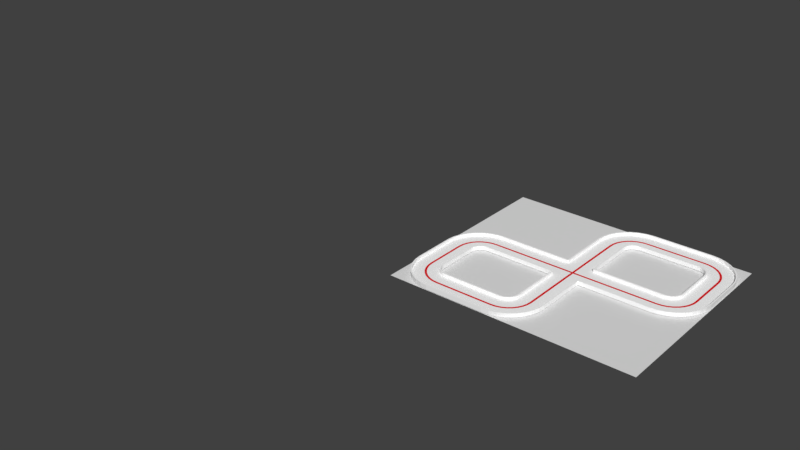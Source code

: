# Source: track.blend  (saved by Blender 2.79.0; exported with 4.5.12 LTS)
import bpy
from mathutils import Matrix  # noqa: F401  (used for matrix-valued properties, if any)

bpy.ops.wm.read_factory_settings(use_empty=True)
scene = bpy.context.scene
scene.name = 'Scene'

# ---- collections
col_collection_1 = bpy.data.collections.new('Collection 1'); scene.collection.children.link(col_collection_1)
col_collection_1.hide_render = True
col_collection_1.hide_viewport = True
col_collection_2 = bpy.data.collections.new('Collection 2'); scene.collection.children.link(col_collection_2)
col_collection_2.hide_render = True
col_collection_2.hide_viewport = True
col_collection_3 = bpy.data.collections.new('Collection 3'); scene.collection.children.link(col_collection_3)
col_collection_3.hide_render = True
col_collection_3.hide_viewport = True
col_collection_5 = bpy.data.collections.new('Collection 5'); scene.collection.children.link(col_collection_5)
col_collection_11 = bpy.data.collections.new('Collection 11'); scene.collection.children.link(col_collection_11)
col_collection_11.hide_render = True
col_collection_11.hide_viewport = True

# ---- materials (node trees are filled in below, after node groups)
mat_road_material = bpy.data.materials.new('road_material')
mat_road_material.alpha_threshold = 0.0
mat_road_material.use_transparent_shadow = False
mat_road_material.diffuse_color = (1.0, 1.0, 1.0, 1.0)
mat_road_material.roughness = 0.5
mat_road_material.specular_intensity = 0.3297
mat_line_material = bpy.data.materials.new('line_material')
mat_line_material.alpha_threshold = 0.0
mat_line_material.use_transparent_shadow = False
mat_line_material.diffuse_color = (0.8, 0.0113, 0.01794, 1.0)
mat_line_material.roughness = 0.5

# ---- material node trees

# ---- world
world_world = bpy.data.worlds.new('World'); scene.world = world_world
world_world.color = (0.05088, 0.05088, 0.05088)
world_world.use_sun_shadow = False
world_world.sun_shadow_jitter_overblur = 0.0
world_world.cycles.sampling_method = 'MANUAL'

# ---- meshes
me_circle_006 = bpy.data.meshes.new('Circle.006')
me_circle_006.from_pydata([(0.0, 0.6, 0.0), (-0.1171, 0.5885, 0.0), (-0.2296, 0.5543, 0.0), (-0.3333, 0.4989, 0.0), (-0.4243, 0.4243, 0.0), (-0.4989, 0.3333, 0.0), (-0.5543, 0.2296, 0.0), (-0.5885, 0.1171, 0.0), (-0.6, 4.53e-08, 0.0), (-0.5885, -0.1171, 0.0), (-0.5543, -0.2296, 0.0), (-0.4989, -0.3333, 0.0), (-0.4243, -0.4243, 0.0), (-0.3333, -0.4989, 0.0), (-0.2296, -0.5543, 0.0), (-0.1171, -0.5885, 0.0), (1.955e-07, -0.6, 0.0), (0.1171, -0.5885, 0.0), (0.2296, -0.5543, 0.0), (0.3333, -0.4989, 0.0), (0.4243, -0.4243, 0.0), (0.4989, -0.3333, 0.0), (0.5543, -0.2296, 0.0), (0.5885, -0.1171, 0.0), (0.6, 5.794e-07, 0.0), (0.5885, 0.1171, 0.0), (0.5543, 0.2296, 0.0), (0.4989, 0.3333, 0.0), (0.4243, 0.4243, 0.0), (0.3333, 0.4989, 0.0), (0.2296, 0.5543, 0.0), (0.1171, 0.5885, 0.0)], [(1, 0), (2, 1), (3, 2), (4, 3), (5, 4), (6, 5), (7, 6), (8, 7), (9, 8), (10, 9), (11, 10), (12, 11), (13, 12), (14, 13), (15, 14), (16, 15), (17, 16), (18, 17), (19, 18), (20, 19), (21, 20), (22, 21), (23, 22), (24, 23), (25, 24), (26, 25), (27, 26), (28, 27), (29, 28), (30, 29), (31, 30), (0, 31)], [])
me_circle_006.use_remesh_preserve_volume = False
me_circle_006.use_remesh_preserve_attributes = False
me_circle_006.use_mirror_vertex_groups = False
me_circle_006.update()
me_circle_005 = bpy.data.meshes.new('Circle.005')
me_circle_005.from_pydata([(0.0, 0.6, 0.0), (-0.1171, 0.5885, 0.0), (-0.2296, 0.5543, 0.0), (-0.3333, 0.4989, 0.0), (-0.4243, 0.4243, 0.0), (-0.4989, 0.3333, 0.0), (-0.5543, 0.2296, 0.0), (-0.5885, 0.1171, 0.0), (-0.6, 4.53e-08, 0.0), (-0.5885, -0.1171, 0.0), (-0.5543, -0.2296, 0.0), (-0.4989, -0.3333, 0.0), (-0.4243, -0.4243, 0.0), (-0.3333, -0.4989, 0.0), (-0.2296, -0.5543, 0.0), (-0.1171, -0.5885, 0.0), (1.955e-07, -0.6, 0.0), (0.1171, -0.5885, 0.0), (0.2296, -0.5543, 0.0), (0.3333, -0.4989, 0.0), (0.4243, -0.4243, 0.0), (0.4989, -0.3333, 0.0), (0.5543, -0.2296, 0.0), (0.5885, -0.1171, 0.0), (0.6, 5.794e-07, 0.0), (0.5885, 0.1171, 0.0), (0.5543, 0.2296, 0.0), (0.4989, 0.3333, 0.0), (0.4243, 0.4243, 0.0), (0.3333, 0.4989, 0.0), (0.2296, 0.5543, 0.0), (0.1171, 0.5885, 0.0)], [(1, 0), (2, 1), (3, 2), (4, 3), (5, 4), (6, 5), (7, 6), (8, 7), (9, 8), (10, 9), (11, 10), (12, 11), (13, 12), (14, 13), (15, 14), (16, 15), (17, 16), (18, 17), (19, 18), (20, 19), (21, 20), (22, 21), (23, 22), (24, 23), (25, 24), (26, 25), (27, 26), (28, 27), (29, 28), (30, 29), (31, 30), (0, 31)], [])
me_circle_005.use_remesh_preserve_volume = False
me_circle_005.use_remesh_preserve_attributes = False
me_circle_005.use_mirror_vertex_groups = False
me_circle_005.update()
me_circle_004 = bpy.data.meshes.new('Circle.004')
me_circle_004.from_pydata([(0.0, 0.6, 0.0), (-0.1171, 0.5885, 0.0), (-0.2296, 0.5543, 0.0), (-0.3333, 0.4989, 0.0), (-0.4243, 0.4243, 0.0), (-0.4989, 0.3333, 0.0), (-0.5543, 0.2296, 0.0), (-0.5885, 0.1171, 0.0), (-0.6, 4.53e-08, 0.0), (-0.5885, -0.1171, 0.0), (-0.5543, -0.2296, 0.0), (-0.4989, -0.3333, 0.0), (-0.4243, -0.4243, 0.0), (-0.3333, -0.4989, 0.0), (-0.2296, -0.5543, 0.0), (-0.1171, -0.5885, 0.0), (1.955e-07, -0.6, 0.0), (0.1171, -0.5885, 0.0), (0.2296, -0.5543, 0.0), (0.3333, -0.4989, 0.0), (0.4243, -0.4243, 0.0), (0.4989, -0.3333, 0.0), (0.5543, -0.2296, 0.0), (0.5885, -0.1171, 0.0), (0.6, 5.794e-07, 0.0), (0.5885, 0.1171, 0.0), (0.5543, 0.2296, 0.0), (0.4989, 0.3333, 0.0), (0.4243, 0.4243, 0.0), (0.3333, 0.4989, 0.0), (0.2296, 0.5543, 0.0), (0.1171, 0.5885, 0.0)], [(1, 0), (2, 1), (3, 2), (4, 3), (5, 4), (6, 5), (7, 6), (8, 7), (9, 8), (10, 9), (11, 10), (12, 11), (13, 12), (14, 13), (15, 14), (16, 15), (17, 16), (18, 17), (19, 18), (20, 19), (21, 20), (22, 21), (23, 22), (24, 23), (25, 24), (26, 25), (27, 26), (28, 27), (29, 28), (30, 29), (31, 30), (0, 31)], [])
me_circle_004.use_remesh_preserve_volume = False
me_circle_004.use_remesh_preserve_attributes = False
me_circle_004.use_mirror_vertex_groups = False
me_circle_004.update()
me_circle_003 = bpy.data.meshes.new('Circle.003')
me_circle_003.from_pydata([(0.0, 0.6, 0.0), (-0.1171, 0.5885, 0.0), (-0.2296, 0.5543, 0.0), (-0.3333, 0.4989, 0.0), (-0.4243, 0.4243, 0.0), (-0.4989, 0.3333, 0.0), (-0.5543, 0.2296, 0.0), (-0.5885, 0.1171, 0.0), (-0.6, 4.53e-08, 0.0), (-0.5885, -0.1171, 0.0), (-0.5543, -0.2296, 0.0), (-0.4989, -0.3333, 0.0), (-0.4243, -0.4243, 0.0), (-0.3333, -0.4989, 0.0), (-0.2296, -0.5543, 0.0), (-0.1171, -0.5885, 0.0), (1.955e-07, -0.6, 0.0), (0.1171, -0.5885, 0.0), (0.2296, -0.5543, 0.0), (0.3333, -0.4989, 0.0), (0.4243, -0.4243, 0.0), (0.4989, -0.3333, 0.0), (0.5543, -0.2296, 0.0), (0.5885, -0.1171, 0.0), (0.6, 5.794e-07, 0.0), (0.5885, 0.1171, 0.0), (0.5543, 0.2296, 0.0), (0.4989, 0.3333, 0.0), (0.4243, 0.4243, 0.0), (0.3333, 0.4989, 0.0), (0.2296, 0.5543, 0.0), (0.1171, 0.5885, 0.0)], [(1, 0), (2, 1), (3, 2), (4, 3), (5, 4), (6, 5), (7, 6), (8, 7), (9, 8), (10, 9), (11, 10), (12, 11), (13, 12), (14, 13), (15, 14), (16, 15), (17, 16), (18, 17), (19, 18), (20, 19), (21, 20), (22, 21), (23, 22), (24, 23), (25, 24), (26, 25), (27, 26), (28, 27), (29, 28), (30, 29), (31, 30), (0, 31)], [])
me_circle_003.use_remesh_preserve_volume = False
me_circle_003.use_remesh_preserve_attributes = False
me_circle_003.use_mirror_vertex_groups = False
me_circle_003.update()
me_circle_002 = bpy.data.meshes.new('Circle.002')
me_circle_002.from_pydata([(0.0, 0.6, 0.0), (-0.1171, 0.5885, 0.0), (-0.2296, 0.5543, 0.0), (-0.3333, 0.4989, 0.0), (-0.4243, 0.4243, 0.0), (-0.4989, 0.3333, 0.0), (-0.5543, 0.2296, 0.0), (-0.5885, 0.1171, 0.0), (-0.6, 4.53e-08, 0.0), (-0.5885, -0.1171, 0.0), (-0.5543, -0.2296, 0.0), (-0.4989, -0.3333, 0.0), (-0.4243, -0.4243, 0.0), (-0.3333, -0.4989, 0.0), (-0.2296, -0.5543, 0.0), (-0.1171, -0.5885, 0.0), (1.955e-07, -0.6, 0.0), (0.1171, -0.5885, 0.0), (0.2296, -0.5543, 0.0), (0.3333, -0.4989, 0.0), (0.4243, -0.4243, 0.0), (0.4989, -0.3333, 0.0), (0.5543, -0.2296, 0.0), (0.5885, -0.1171, 0.0), (0.6, 5.794e-07, 0.0), (0.5885, 0.1171, 0.0), (0.5543, 0.2296, 0.0), (0.4989, 0.3333, 0.0), (0.4243, 0.4243, 0.0), (0.3333, 0.4989, 0.0), (0.2296, 0.5543, 0.0), (0.1171, 0.5885, 0.0)], [(1, 0), (2, 1), (3, 2), (4, 3), (5, 4), (6, 5), (7, 6), (8, 7), (9, 8), (10, 9), (11, 10), (12, 11), (13, 12), (14, 13), (15, 14), (16, 15), (17, 16), (18, 17), (19, 18), (20, 19), (21, 20), (22, 21), (23, 22), (24, 23), (25, 24), (26, 25), (27, 26), (28, 27), (29, 28), (30, 29), (31, 30), (0, 31)], [])
me_circle_002.use_remesh_preserve_volume = False
me_circle_002.use_remesh_preserve_attributes = False
me_circle_002.use_mirror_vertex_groups = False
me_circle_002.update()
me_circle = bpy.data.meshes.new('Circle')
me_circle.from_pydata([(0.0, 0.6, 0.0), (-0.1171, 0.5885, 0.0), (-0.2296, 0.5543, 0.0), (-0.3333, 0.4989, 0.0), (-0.4243, 0.4243, 0.0), (-0.4989, 0.3333, 0.0), (-0.5543, 0.2296, 0.0), (-0.5885, 0.1171, 0.0), (-0.6, 4.53e-08, 0.0), (-0.5885, -0.1171, 0.0), (-0.5543, -0.2296, 0.0), (-0.4989, -0.3333, 0.0), (-0.4243, -0.4243, 0.0), (-0.3333, -0.4989, 0.0), (-0.2296, -0.5543, 0.0), (-0.1171, -0.5885, 0.0), (1.955e-07, -0.6, 0.0), (0.1171, -0.5885, 0.0), (0.2296, -0.5543, 0.0), (0.3333, -0.4989, 0.0), (0.4243, -0.4243, 0.0), (0.4989, -0.3333, 0.0), (0.5543, -0.2296, 0.0), (0.5885, -0.1171, 0.0), (0.6, 5.794e-07, 0.0), (0.5885, 0.1171, 0.0), (0.5543, 0.2296, 0.0), (0.4989, 0.3333, 0.0), (0.4243, 0.4243, 0.0), (0.3333, 0.4989, 0.0), (0.2296, 0.5543, 0.0), (0.1171, 0.5885, 0.0)], [(1, 0), (2, 1), (3, 2), (4, 3), (5, 4), (6, 5), (7, 6), (8, 7), (9, 8), (10, 9), (11, 10), (12, 11), (13, 12), (14, 13), (15, 14), (16, 15), (17, 16), (18, 17), (19, 18), (20, 19), (21, 20), (22, 21), (23, 22), (24, 23), (25, 24), (26, 25), (27, 26), (28, 27), (29, 28), (30, 29), (31, 30), (0, 31)], [])
me_circle.use_remesh_preserve_volume = False
me_circle.use_remesh_preserve_attributes = False
me_circle.use_mirror_vertex_groups = False
me_circle.update()
me_plane_001 = bpy.data.meshes.new('Plane.001')
me_plane_001.from_pydata([(-0.33, -6.661e-18, 4.53e-08), (0.33, 6.661e-18, 4.53e-08), (-0.3, 0.03, -4.303e-08), (0.3, 0.03, -4.303e-08), (0.0, 0.0, 4.53e-08), (0.025, 0.0, 4.53e-08), (0.025, 0.03, -4.303e-08), (-0.025, 0.03, -4.303e-08), (-0.025, 0.0, 4.53e-08), (-0.025, 0.03449, -2.005e-08), (0.025, 0.03449, -2.005e-08), (0.3, 0.3, -2.265e-08), (0.33, 0.3, -2.265e-08), (-0.3, 0.3, -2.265e-08), (-0.33, 0.3, -2.265e-08)], [(5, 1), (7, 2), (8, 4), (4, 5), (3, 6), (10, 6), (0, 8), (12, 1), (10, 9), (9, 7), (11, 12), (3, 11), (14, 13), (0, 14), (13, 2)], [])
me_plane_001.use_remesh_preserve_volume = False
me_plane_001.use_remesh_preserve_attributes = False
me_plane_001.use_mirror_vertex_groups = False
me_plane_001.update()
me_track_line__mesh = bpy.data.meshes.new('Track line (mesh)')
me_track_line__mesh.from_pydata([(-6.0, -0.6, 0.0), (-5.883, -0.5885, 0.0), (-5.77, -0.5543, 0.0), (-5.667, -0.4989, 0.0), (-5.576, -0.4243, 0.0), (-5.501, -0.3333, 0.0), (-5.446, -0.2296, 0.0), (-5.412, -0.1171, 0.0), (-5.4, 5.794e-07, 0.0), (-10.0, -0.6, 0.0), (-10.12, -0.6115, 0.0), (-10.23, -0.6457, 0.0), (-10.33, -0.7011, 0.0), (-10.42, -0.7757, 0.0), (-10.5, -0.8667, 0.0), (-10.55, -0.9704, 0.0), (-10.59, -1.083, 0.0), (-10.6, -1.2, 0.0), (-7.4, 1.6, 0.0), (-7.517, 1.588, 0.0), (-7.63, 1.554, 0.0), (-7.733, 1.499, 0.0), (-7.824, 1.424, 0.0), (-7.899, 1.333, 0.0), (-7.954, 1.23, 0.0), (-7.988, 1.117, 0.0), (-8.0, 1.0, 0.0), (-10.6, -2.2, 0.0), (-10.59, -2.317, 0.0), (-10.55, -2.43, 0.0), (-10.5, -2.533, 0.0), (-10.42, -2.624, 0.0), (-10.33, -2.699, 0.0), (-10.23, -2.754, 0.0), (-10.12, -2.788, 0.0), (-10.0, -2.8, 0.0), (-8.717, -2.788, 0.0), (-8.6, -2.8, 0.0), (-8.483, -2.788, 0.0), (-8.37, -2.754, 0.0), (-8.267, -2.699, 0.0), (-8.176, -2.624, 0.0), (-8.101, -2.533, 0.0), (-8.046, -2.43, 0.0), (-8.012, -2.317, 0.0), (-8.0, -2.2, 0.0), (-6.0, 1.6, 0.0), (-5.4, 1.0, 0.0), (-5.412, 1.117, 0.0), (-5.446, 1.23, 0.0), (-5.501, 1.333, 0.0), (-5.576, 1.424, 0.0), (-5.667, 1.499, 0.0), (-5.77, 1.554, 0.0), (-5.883, 1.588, 0.0)], [(1, 0), (2, 1), (3, 2), (4, 3), (5, 4), (6, 5), (7, 6), (8, 7), (8, 47), (10, 9), (11, 10), (12, 11), (13, 12), (14, 13), (15, 14), (16, 15), (17, 16), (19, 18), (20, 19), (21, 20), (22, 21), (23, 22), (24, 23), (25, 24), (26, 25), (28, 27), (29, 28), (30, 29), (31, 30), (32, 31), (33, 32), (34, 33), (35, 34), (35, 37), (17, 27), (37, 36), (38, 37), (39, 38), (40, 39), (41, 40), (42, 41), (43, 42), (44, 43), (45, 44), (18, 46), (48, 47), (49, 48), (50, 49), (51, 50), (52, 51), (53, 52), (54, 53), (46, 54), (0, 9), (26, 45)], [])
me_track_line__mesh.use_remesh_preserve_volume = False
me_track_line__mesh.use_remesh_preserve_attributes = False
me_track_line__mesh.use_mirror_vertex_groups = False
me_track_line__mesh.update()
me_plane = bpy.data.meshes.new('Plane')
me_plane.from_pydata([(-1.0, -1.0, 0.0), (1.0, -1.0, 0.0), (-1.0, 1.0, 0.0), (1.0, 1.0, 0.0)], [], [(0, 1, 3, 2)])
me_plane.use_remesh_preserve_volume = False
me_plane.use_remesh_preserve_attributes = False
me_plane.use_mirror_vertex_groups = False
me_plane.update()
me_cutrack_line_000 = bpy.data.meshes.new('CUTrack line.000')
me_cutrack_line_000.from_pydata([(-0.6, -2.225, 0.0), (-0.6, -2.53, 0.0), (-0.6, -2.53, 0.1), (-0.6, -2.175, 0.03017), (-0.6, -1.87, 0.1), (-1.999, -2.175, 0.0), (-2.0, -2.2, 0.0), (-2.001, -2.225, 0.0), (-2.016, -2.53, 0.0), (-2.016, -2.53, 0.1), (-2.015, -2.5, 0.1), (-2.015, -2.5, 0.03017), (-2.001, -2.225, 0.03017), (-1.999, -2.175, 0.03017), (-1.985, -1.9, 0.03017), (-1.985, -1.9, 0.1), (-1.984, -1.87, 0.1), (-1.984, -1.87, 0.0), (-2.112, -2.164, 0.0), (-2.117, -2.188, 0.0), (-2.122, -2.213, 0.0), (-2.181, -2.512, 0.0), (-2.181, -2.512, 0.1), (-2.176, -2.483, 0.1), (-2.176, -2.483, 0.03017), (-2.122, -2.213, 0.03017), (-2.112, -2.164, 0.03017), (-2.059, -1.894, 0.03017), (-2.059, -1.894, 0.1), (-2.053, -1.865, 0.1), (-2.053, -1.865, 0.0), (-2.22, -2.131, 0.0), (-2.23, -2.154, 0.0), (-2.239, -2.177, 0.0), (-2.356, -2.459, 0.0), (-2.356, -2.459, 0.1), (-2.344, -2.431, 0.1), (-2.344, -2.431, 0.03017), (-2.22, -2.131, 0.03017), (-2.115, -1.877, 0.03017), (-2.115, -1.877, 0.1), (-2.103, -1.849, 0.1), (-2.103, -1.849, 0.0), (-2.319, -2.078, 0.0), (-2.333, -2.099, 0.0), (-2.347, -2.12, 0.0), (-2.517, -2.373, 0.0), (-2.517, -2.373, 0.1), (-2.5, -2.348, 0.1), (-2.5, -2.348, 0.03017), (-2.347, -2.12, 0.03017), (-2.319, -2.078, 0.03017), (-2.167, -1.849, 0.03017), (-2.167, -1.849, 0.1), (-2.15, -1.824, 0.1), (-2.15, -1.824, 0.0), (-2.407, -2.007, 0.0), (-2.424, -2.024, 0.0), (-2.442, -2.042, 0.0), (-2.658, -2.258, 0.0), (-2.658, -2.258, 0.1), (-2.636, -2.236, 0.1), (-2.636, -2.236, 0.03017), (-2.442, -2.042, 0.03017), (-2.407, -2.007, 0.03017), (-2.212, -1.812, 0.03017), (-2.212, -1.812, 0.1), (-2.191, -1.791, 0.1), (-2.191, -1.791, 0.0), (-2.478, -1.919, 0.0), (-2.499, -1.933, 0.0), (-2.52, -1.947, 0.0), (-2.773, -2.117, 0.0), (-2.773, -2.117, 0.1), (-2.748, -2.1, 0.1), (-2.748, -2.1, 0.03017), (-2.52, -1.947, 0.03017), (-2.478, -1.919, 0.03017), (-2.249, -1.767, 0.03017), (-2.249, -1.767, 0.1), (-2.224, -1.75, 0.1), (-2.224, -1.75, 0.0), (-2.531, -1.82, 0.0), (-2.554, -1.83, 0.0), (-2.577, -1.839, 0.0), (-2.859, -1.956, 0.0), (-2.859, -1.956, 0.1), (-2.831, -1.944, 0.1), (-2.831, -1.944, 0.03017), (-2.577, -1.839, 0.03017), (-2.531, -1.82, 0.03017), (-2.277, -1.715, 0.03017), (-2.277, -1.715, 0.1), (-2.249, -1.703, 0.1), (-2.249, -1.703, 0.0), (-2.564, -1.712, 0.0), (-2.588, -1.717, 0.0), (-2.613, -1.722, 0.0), (-2.912, -1.781, 0.0), (-2.912, -1.781, 0.1), (-2.883, -1.776, 0.1), (-2.883, -1.776, 0.03017), (-2.613, -1.722, 0.03017), (-2.564, -1.712, 0.03017), (-2.294, -1.659, 0.03017), (-2.294, -1.659, 0.1), (-2.265, -1.653, 0.1), (-2.265, -1.653, 0.0), (-2.575, -1.599, 0.0), (-2.6, -1.6, 0.0), (-2.625, -1.601, 0.0), (-2.93, -1.616, 0.0), (-2.93, -1.616, 0.1), (-2.9, -1.615, 0.1), (-2.9, -1.615, 0.03017), (-2.625, -1.601, 0.03017), (-2.575, -1.599, 0.03017), (-2.3, -1.585, 0.03017), (-2.3, -1.585, 0.1), (-2.27, -1.584, 0.1), (-2.27, -1.584, 0.0), (-2.575, -0.6012, 0.0), (-2.6, -0.6, 0.0), (-2.625, -0.5988, 0.0), (-2.93, -0.5838, 0.0), (-2.93, -0.5838, 0.1), (-2.9, -0.5853, 0.1), (-2.9, -0.5853, 0.03017), (-2.625, -0.5988, 0.03017), (-2.575, -0.6012, 0.03017), (-2.3, -0.6147, 0.03017), (-2.3, -0.6147, 0.1), (-2.27, -0.6162, 0.1), (-2.27, -0.6162, 0.0), (-2.564, -0.4878, 0.0), (-2.588, -0.4829, 0.0), (-2.613, -0.4781, 0.0), (-2.912, -0.4186, 0.0), (-2.912, -0.4186, 0.1), (-2.883, -0.4244, 0.1), (-2.883, -0.4244, 0.03017), (-2.613, -0.4781, 0.03017), (-2.564, -0.4878, 0.03017), (-2.294, -0.5415, 0.03017), (-2.294, -0.5415, 0.1), (-2.265, -0.5473, 0.1), (-2.265, -0.5473, 0.0), (-2.531, -0.38, 0.0), (-2.554, -0.3704, 0.0), (-2.577, -0.3608, 0.0), (-2.859, -0.2441, 0.0), (-2.859, -0.2441, 0.1), (-2.831, -0.2556, 0.1), (-2.831, -0.2556, 0.03017), (-2.577, -0.3608, 0.03017), (-2.531, -0.38, 0.03017), (-2.277, -0.4852, 0.03017), (-2.277, -0.4852, 0.1), (-2.249, -0.4967, 0.1), (-2.249, -0.4967, 0.0), (-2.478, -0.2805, 0.0), (-2.499, -0.2667, 0.0), (-2.52, -0.2528, 0.0), (-2.773, -0.08332, 0.0), (-2.773, -0.08332, 0.1), (-2.748, -0.09999, 0.1), (-2.748, -0.09999, 0.03017), (-2.52, -0.2528, 0.03017), (-2.478, -0.2805, 0.03017), (-2.249, -0.4333, 0.03017), (-2.249, -0.4333, 0.1), (-2.224, -0.45, 0.1), (-2.224, -0.45, 0.0), (-2.407, -0.1934, 0.0), (-2.424, -0.1757, 0.0), (-2.442, -0.1581, 0.0), (-2.658, 0.05761, 0.0), (-2.658, 0.05761, 0.1), (-2.636, 0.0364, 0.1), (-2.636, 0.0364, 0.03017), (-2.442, -0.1581, 0.03017), (-2.407, -0.1934, 0.03017), (-2.212, -0.3879, 0.03017), (-2.212, -0.3879, 0.1), (-2.191, -0.4091, 0.1), (-2.191, -0.4091, 0.0), (-2.319, -0.1219, 0.0), (-2.333, -0.1011, 0.0), (-2.347, -0.08033, 0.0), (-2.517, 0.1733, 0.0), (-2.517, 0.1733, 0.1), (-2.5, 0.1483, 0.1), (-2.5, 0.1483, 0.03017), (-2.347, -0.08033, 0.03017), (-2.319, -0.1219, 0.03017), (-2.167, -0.3506, 0.03017), (-2.167, -0.3506, 0.1), (-2.15, -0.3755, 0.1), (-2.15, -0.3755, 0.0), (-2.22, -0.06877, 0.0), (-2.23, -0.04567, 0.0), (-2.239, -0.02258, 0.0), (-2.356, 0.2592, 0.0), (-2.356, 0.2592, 0.1), (-2.344, 0.2315, 0.1), (-2.344, 0.2315, 0.03017), (-2.239, -0.02258, 0.03017), (-2.22, -0.06877, 0.03017), (-2.115, -0.3228, 0.03017), (-2.115, -0.3228, 0.1), (-2.103, -0.3506, 0.1), (-2.103, -0.3506, 0.0), (-2.112, -0.03605, 0.0), (-2.117, -0.01153, 0.0), (-2.122, 0.01299, 0.0), (-2.181, 0.3121, 0.0), (-2.181, 0.3121, 0.1), (-2.176, 0.2827, 0.1), (-2.176, 0.2827, 0.03017), (-2.122, 0.01299, 0.03017), (-2.112, -0.03605, 0.03017), (-2.059, -0.3058, 0.03017), (-2.059, -0.3058, 0.1), (-2.053, -0.3352, 0.1), (-2.053, -0.3352, 0.0), (-1.999, -0.02497, 0.0), (-2.0, 0.0, 0.0), (-2.001, 0.02497, 0.0), (-2.016, 0.3296, 0.0), (-2.016, 0.3296, 0.1), (-2.015, 0.2996, 0.1), (-2.015, 0.2996, 0.03017), (-2.001, 0.02497, 0.03017), (-1.999, -0.02497, 0.03017), (-1.985, -0.2996, 0.03017), (-1.985, -0.2996, 0.1), (-1.984, -0.3296, 0.1), (-1.984, -0.3296, 0.0), (2.001, -0.02497, 0.0), (2.0, -1.192e-07, 0.0), (1.999, 0.02497, 0.0), (1.984, 0.3296, 0.0), (1.984, 0.3296, 0.1), (1.985, 0.2996, 0.1), (1.985, 0.2996, 0.03017), (1.999, 0.02497, 0.03017), (2.001, -0.02497, 0.03017), (2.015, -0.2996, 0.03017), (2.015, -0.2996, 0.1), (2.016, -0.3296, 0.1), (2.016, -0.3296, 0.0), (2.122, -0.01299, 0.0), (2.117, 0.01153, 0.0), (2.112, 0.03605, 0.0), (2.053, 0.3352, 0.0), (2.053, 0.3352, 0.1), (2.059, 0.3058, 0.1), (2.059, 0.3058, 0.03017), (2.112, 0.03605, 0.03017), (2.122, -0.01299, 0.03017), (2.176, -0.2827, 0.03017), (2.176, -0.2827, 0.1), (2.181, -0.3121, 0.1), (2.181, -0.3121, 0.0), (2.239, 0.02258, 0.0), (2.23, 0.04567, 0.0), (2.22, 0.06877, 0.0), (2.103, 0.3506, 0.0), (2.103, 0.3506, 0.1), (2.115, 0.3228, 0.1), (2.115, 0.3228, 0.03017), (2.22, 0.06877, 0.03017), (2.239, 0.02258, 0.03017), (2.344, -0.2315, 0.03017), (2.344, -0.2315, 0.1), (2.356, -0.2592, 0.1), (2.356, -0.2592, 0.0), (2.347, 0.08033, 0.0), (2.333, 0.1011, 0.0), (2.319, 0.1219, 0.0), (2.15, 0.3755, 0.0), (2.15, 0.3755, 0.1), (2.167, 0.3506, 0.1), (2.167, 0.3506, 0.03017), (2.319, 0.1219, 0.03017), (2.347, 0.08033, 0.03017), (2.5, -0.1483, 0.03017), (2.5, -0.1483, 0.1), (2.517, -0.1733, 0.1), (2.517, -0.1733, 0.0), (2.442, 0.1581, 0.0), (2.424, 0.1757, 0.0), (2.407, 0.1934, 0.0), (2.191, 0.4091, 0.0), (2.191, 0.4091, 0.1), (2.212, 0.3879, 0.1), (2.212, 0.3879, 0.03017), (2.407, 0.1934, 0.03017), (2.442, 0.1581, 0.03017), (2.636, -0.0364, 0.03017), (2.636, -0.0364, 0.1), (2.658, -0.05761, 0.1), (2.658, -0.05761, 0.0), (2.52, 0.2528, 0.0), (2.499, 0.2667, 0.0), (2.478, 0.2805, 0.0), (2.224, 0.45, 0.0), (2.224, 0.45, 0.1), (2.249, 0.4333, 0.1), (2.249, 0.4333, 0.03017), (2.478, 0.2805, 0.03017), (2.52, 0.2528, 0.03017), (2.748, 0.09999, 0.03017), (2.748, 0.09999, 0.1), (2.773, 0.08332, 0.1), (2.773, 0.08332, 0.0), (2.577, 0.3608, 0.0), (2.554, 0.3704, 0.0), (2.531, 0.38, 0.0), (2.249, 0.4967, 0.0), (2.249, 0.4967, 0.1), (2.277, 0.4852, 0.1), (2.277, 0.4852, 0.03017), (2.531, 0.38, 0.03017), (2.577, 0.3608, 0.03017), (2.831, 0.2556, 0.03017), (2.831, 0.2556, 0.1), (2.859, 0.2441, 0.1), (2.859, 0.2441, 0.0), (2.613, 0.4781, 0.0), (2.588, 0.4829, 0.0), (2.564, 0.4878, 0.0), (2.265, 0.5473, 0.0), (2.265, 0.5473, 0.1), (2.294, 0.5415, 0.1), (2.294, 0.5415, 0.03017), (2.564, 0.4878, 0.03017), (2.613, 0.4781, 0.03017), (2.883, 0.4244, 0.03017), (2.883, 0.4244, 0.1), (2.912, 0.4186, 0.1), (2.912, 0.4186, 0.0), (2.625, 0.5988, 0.0), (2.6, 0.6, 0.0), (2.575, 0.6012, 0.0), (2.27, 0.6162, 0.0), (2.27, 0.6162, 0.1), (2.3, 0.6147, 0.1), (2.3, 0.6147, 0.03017), (2.575, 0.6012, 0.03017), (2.625, 0.5988, 0.03017), (2.9, 0.5853, 0.03017), (2.9, 0.5853, 0.1), (2.93, 0.5838, 0.1), (2.93, 0.5838, 0.0), (2.625, 1.601, 0.0), (2.6, 1.6, 0.0), (2.575, 1.599, 0.0), (2.27, 1.584, 0.0), (2.27, 1.584, 0.1), (2.3, 1.585, 0.1), (2.3, 1.585, 0.03017), (2.575, 1.599, 0.03017), (2.9, 1.615, 0.03017), (2.9, 1.615, 0.1), (2.93, 1.616, 0.1), (2.93, 1.616, 0.0), (2.613, 1.722, 0.0), (2.588, 1.717, 0.0), (2.564, 1.712, 0.0), (2.265, 1.653, 0.0), (2.265, 1.653, 0.1), (2.294, 1.659, 0.1), (2.294, 1.659, 0.03017), (2.564, 1.712, 0.03017), (2.883, 1.776, 0.03017), (2.883, 1.776, 0.1), (2.912, 1.781, 0.1), (2.912, 1.781, 0.0), (2.577, 1.839, 0.0), (2.554, 1.83, 0.0), (2.531, 1.82, 0.0), (2.249, 1.703, 0.0), (2.249, 1.703, 0.1), (2.277, 1.715, 0.1), (2.277, 1.715, 0.03017), (2.531, 1.82, 0.03017), (2.577, 1.839, 0.03017), (2.831, 1.944, 0.03017), (2.831, 1.944, 0.1), (2.859, 1.956, 0.1), (2.859, 1.956, 0.0), (2.52, 1.947, 0.0), (2.499, 1.933, 0.0), (2.478, 1.919, 0.0), (2.224, 1.75, 0.0), (2.224, 1.75, 0.1), (2.249, 1.767, 0.1), (2.249, 1.767, 0.03017), (2.478, 1.919, 0.03017), (2.52, 1.947, 0.03017), (2.748, 2.1, 0.03017), (2.748, 2.1, 0.1), (2.773, 2.117, 0.1), (2.773, 2.117, 0.0), (2.442, 2.042, 0.0), (2.424, 2.024, 0.0), (2.407, 2.007, 0.0), (2.191, 1.791, 0.0), (2.191, 1.791, 0.1), (2.212, 1.812, 0.1), (2.212, 1.812, 0.03017), (2.407, 2.007, 0.03017), (2.442, 2.042, 0.03017), (2.636, 2.236, 0.03017), (2.636, 2.236, 0.1), (2.658, 2.258, 0.1), (2.658, 2.258, 0.0), (2.347, 2.12, 0.0), (2.333, 2.099, 0.0), (2.319, 2.078, 0.0), (2.15, 1.824, 0.0), (2.15, 1.824, 0.1), (2.167, 1.849, 0.1), (2.167, 1.849, 0.03017), (2.319, 2.078, 0.03017), (2.347, 2.12, 0.03017), (2.5, 2.348, 0.03017), (2.5, 2.348, 0.1), (2.517, 2.373, 0.1), (2.517, 2.373, 0.0), (2.239, 2.177, 0.0), (2.23, 2.154, 0.0), (2.22, 2.131, 0.0), (2.103, 1.849, 0.0), (2.103, 1.849, 0.1), (2.115, 1.877, 0.1), (2.115, 1.877, 0.03017), (2.22, 2.131, 0.03017), (2.239, 2.177, 0.03017), (2.344, 2.431, 0.03017), (2.344, 2.431, 0.1), (2.356, 2.459, 0.1), (2.356, 2.459, 0.0), (2.122, 2.213, 0.0), (2.117, 2.188, 0.0), (2.112, 2.164, 0.0), (2.053, 1.865, 0.0), (2.053, 1.865, 0.1), (2.059, 1.894, 0.1), (2.059, 1.894, 0.03017), (2.112, 2.164, 0.03017), (2.122, 2.213, 0.03017), (2.176, 2.483, 0.03017), (2.176, 2.483, 0.1), (2.181, 2.512, 0.1), (2.181, 2.512, 0.0), (2.001, 2.225, 0.0), (2.0, 2.2, 0.0), (1.999, 2.175, 0.0), (1.984, 1.87, 0.0), (1.984, 1.87, 0.1), (1.985, 1.9, 0.1), (1.985, 1.9, 0.03017), (1.999, 2.175, 0.03017), (2.001, 2.225, 0.03017), (2.015, 2.5, 0.03017), (2.015, 2.5, 0.1), (2.016, 2.53, 0.1), (2.016, 2.53, 0.0), (0.5988, 2.225, 0.0), (0.6, 2.2, 0.0), (0.6012, 2.175, 0.0), (0.6162, 1.87, 0.0), (0.6162, 1.87, 0.1), (0.6147, 1.9, 0.1), (0.6147, 1.9, 0.03017), (0.6012, 2.175, 0.03017), (0.5988, 2.225, 0.03017), (0.5853, 2.5, 0.03017), (0.5853, 2.5, 0.1), (0.5838, 2.53, 0.1), (0.5838, 2.53, 0.0), (0.4781, 2.213, 0.0), (0.4829, 2.188, 0.0), (0.4878, 2.164, 0.0), (0.5473, 1.865, 0.0), (0.5473, 1.865, 0.1), (0.5415, 1.894, 0.1), (0.5415, 1.894, 0.03017), (0.4878, 2.164, 0.03017), (0.4781, 2.213, 0.03017), (0.4244, 2.483, 0.03017), (0.4244, 2.483, 0.1), (0.4186, 2.512, 0.1), (0.4186, 2.512, 0.0), (0.3608, 2.177, 0.0), (0.3704, 2.154, 0.0), (0.38, 2.131, 0.0), (0.4967, 1.849, 0.0), (0.4967, 1.849, 0.1), (0.4852, 1.877, 0.1), (0.4852, 1.877, 0.03017), (0.38, 2.131, 0.03017), (0.3608, 2.177, 0.03017), (0.2556, 2.431, 0.03017), (0.2556, 2.431, 0.1), (0.2441, 2.459, 0.1), (0.2441, 2.459, 0.0), (0.2528, 2.12, 0.0), (0.2667, 2.099, 0.0), (0.2805, 2.078, 0.0), (0.45, 1.824, 0.0), (0.45, 1.824, 0.1), (0.4333, 1.849, 0.1), (0.4333, 1.849, 0.03017), (0.2805, 2.078, 0.03017), (0.2528, 2.12, 0.03017), (0.09999, 2.348, 0.03017), (0.09999, 2.348, 0.1), (0.08332, 2.373, 0.1), (0.08332, 2.373, 0.0), (0.1581, 2.042, 0.0), (0.1757, 2.024, 0.0), (0.1934, 2.007, 0.0), (0.4091, 1.791, 0.0), (0.4091, 1.791, 0.1), (0.3879, 1.812, 0.1), (0.3879, 1.812, 0.03017), (0.1934, 2.007, 0.03017), (0.1581, 2.042, 0.03017), (-0.0364, 2.236, 0.03017), (-0.0364, 2.236, 0.1), (-0.05761, 2.258, 0.1), (-0.05761, 2.258, 0.0), (0.08033, 1.947, 0.0), (0.1011, 1.933, 0.0), (0.1219, 1.919, 0.0), (0.3755, 1.75, 0.0), (0.3755, 1.75, 0.1), (0.3506, 1.767, 0.1), (0.3506, 1.767, 0.03017), (0.1219, 1.919, 0.03017), (0.08033, 1.947, 0.03017), (-0.1483, 2.1, 0.03017), (-0.1483, 2.1, 0.1), (-0.1733, 2.117, 0.1), (-0.1733, 2.117, 0.0), (0.02258, 1.839, 0.0), (0.04567, 1.83, 0.0), (0.06877, 1.82, 0.0), (0.3506, 1.703, 0.0), (0.3506, 1.703, 0.1), (0.3228, 1.715, 0.1), (0.3228, 1.715, 0.03017), (0.02258, 1.839, 0.03017), (-0.2315, 1.944, 0.03017), (-0.2315, 1.944, 0.1), (-0.2592, 1.956, 0.1), (-0.2592, 1.956, 0.0), (-0.01299, 1.722, 0.0), (0.01153, 1.717, 0.0), (0.03605, 1.712, 0.0), (0.3352, 1.653, 0.0), (0.3352, 1.653, 0.1), (0.3058, 1.659, 0.1), (0.3058, 1.659, 0.03017), (0.03605, 1.712, 0.03017), (-0.01299, 1.722, 0.03017), (-0.2827, 1.776, 0.03017), (-0.2827, 1.776, 0.1), (-0.3121, 1.781, 0.1), (-0.3121, 1.781, 0.0), (-0.02497, 1.601, 0.0), (0.0, 1.6, 0.0), (0.02497, 1.599, 0.0), (0.3296, 1.584, 0.0), (0.3296, 1.584, 0.1), (0.2996, 1.585, 0.1), (0.2996, 1.585, 0.03017), (0.02497, 1.599, 0.03017), (-0.02497, 1.601, 0.03017), (-0.2996, 1.615, 0.03017), (-0.2996, 1.615, 0.1), (-0.3296, 1.616, 0.1), (-0.3296, 1.616, 0.0), (-0.02497, -1.599, 0.0), (0.0, -1.6, 0.0), (0.02497, -1.601, 0.0), (0.3296, -1.616, 0.0), (0.3296, -1.616, 0.1), (0.2996, -1.615, 0.1), (0.2996, -1.615, 0.03017), (-0.02497, -1.599, 0.03017), (-0.2996, -1.585, 0.03017), (-0.2996, -1.585, 0.1), (-0.3296, -1.584, 0.1), (-0.3296, -1.584, 0.0), (-0.03605, -1.712, 0.0), (-0.01153, -1.717, 0.0), (0.01299, -1.722, 0.0), (0.3121, -1.781, 0.0), (0.3121, -1.781, 0.1), (0.2827, -1.776, 0.1), (0.2827, -1.776, 0.03017), (-0.03605, -1.712, 0.03017), (-0.3058, -1.659, 0.03017), (-0.3058, -1.659, 0.1), (-0.3352, -1.653, 0.1), (-0.3352, -1.653, 0.0), (-0.06877, -1.82, 0.0), (-0.04567, -1.83, 0.0), (-0.02258, -1.839, 0.0), (0.2592, -1.956, 0.0), (0.2592, -1.956, 0.1), (0.2315, -1.944, 0.1), (0.2315, -1.944, 0.03017), (-0.02258, -1.839, 0.03017), (-0.06877, -1.82, 0.03017), (-0.3228, -1.715, 0.03017), (-0.3228, -1.715, 0.1), (-0.3506, -1.703, 0.1), (-0.3506, -1.703, 0.0), (-0.1219, -1.919, 0.0), (-0.1011, -1.933, 0.0), (-0.08033, -1.947, 0.0), (0.1733, -2.117, 0.0), (0.1733, -2.117, 0.1), (0.1483, -2.1, 0.1), (0.1483, -2.1, 0.03017), (-0.08033, -1.947, 0.03017), (-0.1219, -1.919, 0.03017), (-0.3506, -1.767, 0.03017), (-0.3506, -1.767, 0.1), (-0.3755, -1.75, 0.1), (-0.3755, -1.75, 0.0), (-0.1934, -2.007, 0.0), (-0.1757, -2.024, 0.0), (-0.1581, -2.042, 0.0), (0.05761, -2.258, 0.0), (0.05761, -2.258, 0.1), (0.0364, -2.236, 0.1), (0.0364, -2.236, 0.03017), (-0.1581, -2.042, 0.03017), (-0.3879, -1.812, 0.03017), (-0.3879, -1.812, 0.1), (-0.4091, -1.791, 0.1), (-0.4091, -1.791, 0.0), (-0.2805, -2.078, 0.0), (-0.2667, -2.099, 0.0), (-0.2528, -2.12, 0.0), (-0.08332, -2.373, 0.0), (-0.08332, -2.373, 0.1), (-0.09999, -2.348, 0.1), (-0.09999, -2.348, 0.03017), (-0.2528, -2.12, 0.03017), (-0.2805, -2.078, 0.03017), (-0.4333, -1.849, 0.03017), (-0.4333, -1.849, 0.1), (-0.45, -1.824, 0.1), (-0.45, -1.824, 0.0), (-0.38, -2.131, 0.0), (-0.3704, -2.154, 0.0), (-0.3608, -2.177, 0.0), (-0.2441, -2.459, 0.0), (-0.2441, -2.459, 0.1), (-0.2556, -2.431, 0.1), (-0.2556, -2.431, 0.03017), (-0.3608, -2.177, 0.03017), (-0.38, -2.131, 0.03017), (-0.4852, -1.877, 0.03017), (-0.4852, -1.877, 0.1), (-0.4967, -1.849, 0.1), (-0.4967, -1.849, 0.0), (-0.4878, -2.164, 0.0), (-0.4829, -2.188, 0.0), (-0.4781, -2.213, 0.0), (-0.4186, -2.512, 0.0), (-0.4186, -2.512, 0.1), (-0.4244, -2.483, 0.1), (-0.4244, -2.483, 0.03017), (-0.4781, -2.213, 0.03017), (-0.4878, -2.164, 0.03017), (-0.5415, -1.894, 0.03017), (-0.5415, -1.894, 0.1), (-0.5473, -1.865, 0.1), (-0.5473, -1.865, 0.0), (-0.6, -2.175, 0.0), (-0.6, -2.2, 0.0), (-0.6, -2.5, 0.1), (-0.6, -2.5, 0.03017), (-0.6, -1.9, 0.03017), (-0.6, -1.9, 0.1), (-0.6, -1.87, 0.0), (-0.6876, -1.89, 0.03017), (-0.6876, -1.89, 0.1), (-0.3299, -0.3296, 0.0), (0.3295, -0.3297, 0.0), (-0.3293, 0.2996, 0.03017), (0.3295, 0.2996, 0.03017), (-0.3297, 0.02497, 0.0), (0.3295, 0.02497, 0.0), (-0.2996, 0.3296, 0.1), (-0.2996, -0.3296, 0.1), (-0.3297, -0.02497, 0.0), (0.3295, -0.02497, 0.0), (0.02497, 0.3296, 0.03017), (0.02497, -0.3296, 0.03017), (0.2996, 0.3296, 0.03017), (0.2996, -0.3296, 0.03017), (-0.02497, 0.3296, 0.03017), (-0.02497, -0.3296, 0.03017), (-0.2996, 0.3296, 0.03017), (-0.2996, -0.3296, 0.03017), (-0.3297, -0.02497, 0.03017), (0.3295, -0.02497, 0.03017), (0.0, 0.3296, 0.0), (0.0, -0.3296, 0.0), (-0.3299, -0.3296, 0.1), (-0.3297, 0.02497, 0.03017), (0.3295, 0.02497, 0.03017), (-0.3297, -5.96e-08, 0.0), (0.3295, -5.96e-08, 0.0), (-0.02497, 0.3296, 0.0), (-0.02497, -0.3296, 0.0), (-0.3293, 0.2996, 0.1), (0.3295, 0.2996, 0.1), (0.02497, 0.3296, 0.0), (0.02497, -0.3296, 0.0), (0.3295, -0.3297, 0.1), (-0.3301, -0.2996, 0.1), (0.3295, -0.2996, 0.1), (-0.3292, 0.3296, 0.0), (0.3295, 0.3296, 0.0), (0.2996, 0.3296, 0.1), (0.2996, -0.3296, 0.1), (-0.3301, -0.2996, 0.03017), (0.3295, -0.2996, 0.03017), (0.3295, 0.3296, 0.1), (-0.3292, 0.3296, 0.1), (2.625, 1.601, 0.03017), (2.613, 1.722, 0.03017), (0.01296, -1.722, 0.03017), (-0.6, -2.225, 0.03017), (-0.1934, -2.007, 0.03017), (0.02494, -1.601, 0.03017), (-2.239, -2.177, 0.03017), (0.06874, 1.82, 0.03017), (-0.02506, -0.02497, 0.03017), (-0.02499, 0.02497, 0.03017), (0.02494, -0.02497, 0.03017), (0.02494, 0.02497, 0.03017)], [], [(687, 5, 17, 693), (688, 6, 5, 687), (0, 7, 6, 688), (1, 8, 7, 0), (2, 9, 8, 1), (689, 10, 9, 2), (690, 11, 10, 689), (743, 12, 11, 690), (691, 14, 13, 3), (692, 15, 14, 691), (4, 16, 15, 692), (693, 17, 16, 4), (5, 18, 30, 17), (6, 19, 18, 5), (7, 20, 19, 6), (8, 21, 20, 7), (9, 22, 21, 8), (10, 23, 22, 9), (11, 24, 23, 10), (12, 25, 24, 11), (14, 27, 26, 13), (15, 28, 27, 14), (16, 29, 28, 15), (17, 30, 29, 16), (18, 31, 42, 30), (19, 32, 31, 18), (20, 33, 32, 19), (21, 34, 33, 20), (22, 35, 34, 21), (23, 36, 35, 22), (24, 37, 36, 23), (25, 746, 37, 24), (27, 39, 38, 26), (28, 40, 39, 27), (29, 41, 40, 28), (30, 42, 41, 29), (31, 43, 55, 42), (32, 44, 43, 31), (33, 45, 44, 32), (34, 46, 45, 33), (35, 47, 46, 34), (36, 48, 47, 35), (37, 49, 48, 36), (746, 50, 49, 37), (39, 52, 51, 38), (40, 53, 52, 39), (41, 54, 53, 40), (42, 55, 54, 41), (43, 56, 68, 55), (44, 57, 56, 43), (45, 58, 57, 44), (46, 59, 58, 45), (47, 60, 59, 46), (48, 61, 60, 47), (49, 62, 61, 48), (50, 63, 62, 49), (52, 65, 64, 51), (53, 66, 65, 52), (54, 67, 66, 53), (55, 68, 67, 54), (56, 69, 81, 68), (57, 70, 69, 56), (58, 71, 70, 57), (59, 72, 71, 58), (60, 73, 72, 59), (61, 74, 73, 60), (62, 75, 74, 61), (63, 76, 75, 62), (65, 78, 77, 64), (66, 79, 78, 65), (67, 80, 79, 66), (68, 81, 80, 67), (69, 82, 94, 81), (70, 83, 82, 69), (71, 84, 83, 70), (72, 85, 84, 71), (73, 86, 85, 72), (74, 87, 86, 73), (75, 88, 87, 74), (76, 89, 88, 75), (78, 91, 90, 77), (79, 92, 91, 78), (80, 93, 92, 79), (81, 94, 93, 80), (82, 95, 107, 94), (83, 96, 95, 82), (84, 97, 96, 83), (85, 98, 97, 84), (86, 99, 98, 85), (87, 100, 99, 86), (88, 101, 100, 87), (89, 102, 101, 88), (91, 104, 103, 90), (92, 105, 104, 91), (93, 106, 105, 92), (94, 107, 106, 93), (95, 108, 120, 107), (96, 109, 108, 95), (97, 110, 109, 96), (98, 111, 110, 97), (99, 112, 111, 98), (100, 113, 112, 99), (101, 114, 113, 100), (102, 115, 114, 101), (104, 117, 116, 103), (105, 118, 117, 104), (106, 119, 118, 105), (107, 120, 119, 106), (108, 121, 133, 120), (109, 122, 121, 108), (110, 123, 122, 109), (111, 124, 123, 110), (112, 125, 124, 111), (113, 126, 125, 112), (114, 127, 126, 113), (115, 128, 127, 114), (117, 130, 129, 116), (118, 131, 130, 117), (119, 132, 131, 118), (120, 133, 132, 119), (121, 134, 146, 133), (122, 135, 134, 121), (123, 136, 135, 122), (124, 137, 136, 123), (125, 138, 137, 124), (126, 139, 138, 125), (127, 140, 139, 126), (128, 141, 140, 127), (130, 143, 142, 129), (131, 144, 143, 130), (132, 145, 144, 131), (133, 146, 145, 132), (134, 147, 159, 146), (135, 148, 147, 134), (136, 149, 148, 135), (137, 150, 149, 136), (138, 151, 150, 137), (139, 152, 151, 138), (140, 153, 152, 139), (141, 154, 153, 140), (143, 156, 155, 142), (144, 157, 156, 143), (145, 158, 157, 144), (146, 159, 158, 145), (147, 160, 172, 159), (148, 161, 160, 147), (149, 162, 161, 148), (150, 163, 162, 149), (151, 164, 163, 150), (152, 165, 164, 151), (153, 166, 165, 152), (154, 167, 166, 153), (156, 169, 168, 155), (157, 170, 169, 156), (158, 171, 170, 157), (159, 172, 171, 158), (160, 173, 185, 172), (161, 174, 173, 160), (162, 175, 174, 161), (163, 176, 175, 162), (164, 177, 176, 163), (165, 178, 177, 164), (166, 179, 178, 165), (167, 180, 179, 166), (169, 182, 181, 168), (170, 183, 182, 169), (171, 184, 183, 170), (172, 185, 184, 171), (173, 186, 198, 185), (174, 187, 186, 173), (175, 188, 187, 174), (176, 189, 188, 175), (177, 190, 189, 176), (178, 191, 190, 177), (179, 192, 191, 178), (180, 193, 192, 179), (182, 195, 194, 181), (183, 196, 195, 182), (184, 197, 196, 183), (185, 198, 197, 184), (186, 199, 211, 198), (187, 200, 199, 186), (188, 201, 200, 187), (189, 202, 201, 188), (190, 203, 202, 189), (191, 204, 203, 190), (192, 205, 204, 191), (193, 206, 205, 192), (195, 208, 207, 194), (196, 209, 208, 195), (197, 210, 209, 196), (198, 211, 210, 197), (199, 212, 224, 211), (200, 213, 212, 199), (201, 214, 213, 200), (202, 215, 214, 201), (203, 216, 215, 202), (204, 217, 216, 203), (205, 218, 217, 204), (206, 219, 218, 205), (208, 221, 220, 207), (209, 222, 221, 208), (210, 223, 222, 209), (211, 224, 223, 210), (212, 225, 237, 224), (213, 226, 225, 212), (214, 227, 226, 213), (215, 228, 227, 214), (216, 229, 228, 215), (217, 230, 229, 216), (218, 231, 230, 217), (219, 232, 231, 218), (221, 234, 233, 220), (222, 235, 234, 221), (223, 236, 235, 222), (224, 237, 236, 223), (225, 704, 696, 237), (226, 721, 704, 225), (227, 700, 721, 226), (228, 732, 700, 227), (229, 739, 732, 228), (230, 725, 739, 229), (231, 698, 725, 230), (232, 719, 698, 231), (234, 736, 714, 233), (235, 730, 736, 234), (236, 718, 730, 235), (237, 696, 718, 236), (238, 251, 263, 250), (239, 252, 251, 238), (240, 253, 252, 239), (241, 254, 253, 240), (242, 255, 254, 241), (243, 256, 255, 242), (244, 257, 256, 243), (245, 258, 257, 244), (247, 260, 259, 246), (248, 261, 260, 247), (249, 262, 261, 248), (250, 263, 262, 249), (251, 264, 276, 263), (252, 265, 264, 251), (253, 266, 265, 252), (254, 267, 266, 253), (255, 268, 267, 254), (256, 269, 268, 255), (257, 270, 269, 256), (258, 271, 270, 257), (260, 273, 272, 259), (261, 274, 273, 260), (262, 275, 274, 261), (263, 276, 275, 262), (264, 277, 289, 276), (265, 278, 277, 264), (266, 279, 278, 265), (267, 280, 279, 266), (268, 281, 280, 267), (269, 282, 281, 268), (270, 283, 282, 269), (271, 284, 283, 270), (273, 286, 285, 272), (274, 287, 286, 273), (275, 288, 287, 274), (276, 289, 288, 275), (277, 290, 302, 289), (278, 291, 290, 277), (279, 292, 291, 278), (280, 293, 292, 279), (281, 294, 293, 280), (282, 295, 294, 281), (283, 296, 295, 282), (284, 297, 296, 283), (286, 299, 298, 285), (287, 300, 299, 286), (288, 301, 300, 287), (289, 302, 301, 288), (290, 303, 315, 302), (291, 304, 303, 290), (292, 305, 304, 291), (293, 306, 305, 292), (294, 307, 306, 293), (295, 308, 307, 294), (296, 309, 308, 295), (297, 310, 309, 296), (299, 312, 311, 298), (300, 313, 312, 299), (301, 314, 313, 300), (302, 315, 314, 301), (303, 316, 328, 315), (304, 317, 316, 303), (305, 318, 317, 304), (306, 319, 318, 305), (307, 320, 319, 306), (308, 321, 320, 307), (309, 322, 321, 308), (310, 323, 322, 309), (312, 325, 324, 311), (313, 326, 325, 312), (314, 327, 326, 313), (315, 328, 327, 314), (316, 329, 341, 328), (317, 330, 329, 316), (318, 331, 330, 317), (319, 332, 331, 318), (320, 333, 332, 319), (321, 334, 333, 320), (322, 335, 334, 321), (323, 336, 335, 322), (325, 338, 337, 324), (326, 339, 338, 325), (327, 340, 339, 326), (328, 341, 340, 327), (329, 342, 354, 341), (330, 343, 342, 329), (331, 344, 343, 330), (332, 345, 344, 331), (333, 346, 345, 332), (334, 347, 346, 333), (335, 348, 347, 334), (336, 349, 348, 335), (338, 351, 350, 337), (339, 352, 351, 338), (340, 353, 352, 339), (341, 354, 353, 340), (342, 355, 366, 354), (343, 356, 355, 342), (344, 357, 356, 343), (345, 358, 357, 344), (346, 359, 358, 345), (347, 360, 359, 346), (348, 361, 360, 347), (349, 362, 361, 348), (351, 363, 740, 350), (352, 364, 363, 351), (353, 365, 364, 352), (354, 366, 365, 353), (355, 367, 378, 366), (356, 368, 367, 355), (357, 369, 368, 356), (358, 370, 369, 357), (359, 371, 370, 358), (360, 372, 371, 359), (361, 373, 372, 360), (362, 374, 373, 361), (363, 375, 741, 740), (364, 376, 375, 363), (365, 377, 376, 364), (366, 378, 377, 365), (367, 379, 391, 378), (368, 380, 379, 367), (369, 381, 380, 368), (370, 382, 381, 369), (371, 383, 382, 370), (372, 384, 383, 371), (373, 385, 384, 372), (374, 386, 385, 373), (375, 388, 387, 741), (376, 389, 388, 375), (377, 390, 389, 376), (378, 391, 390, 377), (379, 392, 404, 391), (380, 393, 392, 379), (381, 394, 393, 380), (382, 395, 394, 381), (383, 396, 395, 382), (384, 397, 396, 383), (385, 398, 397, 384), (386, 399, 398, 385), (388, 401, 400, 387), (389, 402, 401, 388), (390, 403, 402, 389), (391, 404, 403, 390), (392, 405, 417, 404), (393, 406, 405, 392), (394, 407, 406, 393), (395, 408, 407, 394), (396, 409, 408, 395), (397, 410, 409, 396), (398, 411, 410, 397), (399, 412, 411, 398), (401, 414, 413, 400), (402, 415, 414, 401), (403, 416, 415, 402), (404, 417, 416, 403), (405, 418, 430, 417), (406, 419, 418, 405), (407, 420, 419, 406), (408, 421, 420, 407), (409, 422, 421, 408), (410, 423, 422, 409), (411, 424, 423, 410), (412, 425, 424, 411), (414, 427, 426, 413), (415, 428, 427, 414), (416, 429, 428, 415), (417, 430, 429, 416), (418, 431, 443, 430), (419, 432, 431, 418), (420, 433, 432, 419), (421, 434, 433, 420), (422, 435, 434, 421), (423, 436, 435, 422), (424, 437, 436, 423), (425, 438, 437, 424), (427, 440, 439, 426), (428, 441, 440, 427), (429, 442, 441, 428), (430, 443, 442, 429), (431, 444, 456, 443), (432, 445, 444, 431), (433, 446, 445, 432), (434, 447, 446, 433), (435, 448, 447, 434), (436, 449, 448, 435), (437, 450, 449, 436), (438, 451, 450, 437), (440, 453, 452, 439), (441, 454, 453, 440), (442, 455, 454, 441), (443, 456, 455, 442), (444, 457, 469, 456), (445, 458, 457, 444), (446, 459, 458, 445), (447, 460, 459, 446), (448, 461, 460, 447), (449, 462, 461, 448), (450, 463, 462, 449), (451, 464, 463, 450), (453, 466, 465, 452), (454, 467, 466, 453), (455, 468, 467, 454), (456, 469, 468, 455), (457, 470, 482, 469), (458, 471, 470, 457), (459, 472, 471, 458), (460, 473, 472, 459), (461, 474, 473, 460), (462, 475, 474, 461), (463, 476, 475, 462), (464, 477, 476, 463), (466, 479, 478, 465), (467, 480, 479, 466), (468, 481, 480, 467), (469, 482, 481, 468), (470, 483, 495, 482), (471, 484, 483, 470), (472, 485, 484, 471), (473, 486, 485, 472), (474, 487, 486, 473), (475, 488, 487, 474), (476, 489, 488, 475), (477, 490, 489, 476), (479, 492, 491, 478), (480, 493, 492, 479), (481, 494, 493, 480), (482, 495, 494, 481), (483, 496, 508, 495), (484, 497, 496, 483), (485, 498, 497, 484), (486, 499, 498, 485), (487, 500, 499, 486), (488, 501, 500, 487), (489, 502, 501, 488), (490, 503, 502, 489), (492, 505, 504, 491), (493, 506, 505, 492), (494, 507, 506, 493), (495, 508, 507, 494), (496, 509, 521, 508), (497, 510, 509, 496), (498, 511, 510, 497), (499, 512, 511, 498), (500, 513, 512, 499), (501, 514, 513, 500), (502, 515, 514, 501), (503, 516, 515, 502), (505, 518, 517, 504), (506, 519, 518, 505), (507, 520, 519, 506), (508, 521, 520, 507), (509, 522, 534, 521), (510, 523, 522, 509), (511, 524, 523, 510), (512, 525, 524, 511), (513, 526, 525, 512), (514, 527, 526, 513), (515, 528, 527, 514), (516, 529, 528, 515), (518, 531, 530, 517), (519, 532, 531, 518), (520, 533, 532, 519), (521, 534, 533, 520), (522, 535, 547, 534), (523, 536, 535, 522), (524, 537, 536, 523), (525, 538, 537, 524), (526, 539, 538, 525), (527, 540, 539, 526), (528, 541, 540, 527), (529, 542, 541, 528), (531, 544, 543, 530), (532, 545, 544, 531), (533, 546, 545, 532), (534, 547, 546, 533), (535, 548, 559, 547), (536, 549, 548, 535), (537, 550, 549, 536), (538, 551, 550, 537), (539, 552, 551, 538), (540, 553, 552, 539), (541, 554, 553, 540), (542, 747, 554, 541), (544, 556, 555, 543), (545, 557, 556, 544), (546, 558, 557, 545), (547, 559, 558, 546), (548, 560, 572, 559), (549, 561, 560, 548), (550, 562, 561, 549), (551, 563, 562, 550), (552, 564, 563, 551), (553, 565, 564, 552), (554, 566, 565, 553), (747, 567, 566, 554), (556, 569, 568, 555), (557, 570, 569, 556), (558, 571, 570, 557), (559, 572, 571, 558), (560, 573, 585, 572), (561, 574, 573, 560), (562, 575, 574, 561), (563, 576, 575, 562), (564, 577, 576, 563), (565, 578, 577, 564), (566, 579, 578, 565), (567, 580, 579, 566), (569, 582, 581, 568), (570, 583, 582, 569), (571, 584, 583, 570), (572, 585, 584, 571), (585, 573, 723, 732), (574, 716, 723, 573), (575, 727, 716, 574), (576, 733, 727, 575), (577, 738, 733, 576), (578, 734, 738, 577), (579, 708, 734, 578), (580, 706, 708, 579), (582, 712, 710, 581), (583, 702, 712, 582), (584, 739, 702, 583), (586, 598, 609, 597), (587, 599, 598, 586), (588, 600, 599, 587), (589, 601, 600, 588), (590, 602, 601, 589), (591, 603, 602, 590), (592, 604, 603, 591), (745, 742, 604, 592), (594, 606, 605, 593), (595, 607, 606, 594), (596, 608, 607, 595), (597, 609, 608, 596), (598, 610, 622, 609), (599, 611, 610, 598), (600, 612, 611, 599), (601, 613, 612, 600), (602, 614, 613, 601), (603, 615, 614, 602), (604, 616, 615, 603), (742, 617, 616, 604), (606, 619, 618, 605), (607, 620, 619, 606), (608, 621, 620, 607), (609, 622, 621, 608), (610, 623, 635, 622), (611, 624, 623, 610), (612, 625, 624, 611), (613, 626, 625, 612), (614, 627, 626, 613), (615, 628, 627, 614), (616, 629, 628, 615), (617, 630, 629, 616), (619, 632, 631, 618), (620, 633, 632, 619), (621, 634, 633, 620), (622, 635, 634, 621), (623, 636, 647, 635), (624, 637, 636, 623), (625, 638, 637, 624), (626, 639, 638, 625), (627, 640, 639, 626), (628, 641, 640, 627), (629, 642, 641, 628), (630, 643, 642, 629), (632, 644, 744, 631), (633, 645, 644, 632), (634, 646, 645, 633), (635, 647, 646, 634), (636, 648, 660, 647), (637, 649, 648, 636), (638, 650, 649, 637), (639, 651, 650, 638), (640, 652, 651, 639), (641, 653, 652, 640), (642, 654, 653, 641), (643, 655, 654, 642), (644, 657, 656, 744), (645, 658, 657, 644), (646, 659, 658, 645), (647, 660, 659, 646), (648, 661, 673, 660), (649, 662, 661, 648), (650, 663, 662, 649), (651, 664, 663, 650), (652, 665, 664, 651), (653, 666, 665, 652), (654, 667, 666, 653), (655, 668, 667, 654), (657, 670, 669, 656), (658, 671, 670, 657), (659, 672, 671, 658), (660, 673, 672, 659), (661, 674, 686, 673), (662, 675, 674, 661), (663, 676, 675, 662), (664, 677, 676, 663), (665, 678, 677, 664), (666, 679, 678, 665), (667, 680, 679, 666), (668, 681, 680, 667), (670, 683, 682, 669), (671, 684, 683, 670), (672, 685, 684, 671), (673, 686, 685, 672), (674, 687, 693, 686), (675, 688, 687, 674), (676, 0, 688, 675), (677, 1, 0, 676), (678, 2, 1, 677), (679, 689, 2, 678), (680, 690, 689, 679), (681, 743, 690, 680), (683, 691, 3, 682), (684, 692, 691, 683), (685, 4, 692, 684), (686, 693, 4, 685), (692, 695, 694, 691), (701, 733, 241, 240), (711, 713, 594, 593), (722, 701, 240, 239), (729, 697, 250, 249), (705, 722, 239, 238), (699, 720, 245, 244), (731, 729, 249, 248), (697, 705, 238, 250), (726, 699, 244, 243), (737, 731, 248, 247), (717, 728, 588, 587), (718, 696, 597, 596), (738, 726, 243, 242), (715, 737, 247, 246), (724, 717, 587, 586), (709, 707, 745, 592), (703, 718, 596, 595), (733, 738, 242, 241), (696, 724, 586, 597), (735, 709, 592, 591), (713, 703, 595, 594), (729, 735, 591, 590), (697, 589, 588, 728), (697, 729, 590, 589), (585, 732, 739, 584), (732, 723, 716, 727, 733, 701, 722, 705, 697, 728, 717, 724, 696, 704, 721, 700), (736, 730, 703, 713), (718, 703, 730), (729, 731, 735), (699, 726, 734, 708), (738, 734, 726), (737, 709, 735, 731), (698, 712, 702, 725), (702, 739, 725), (3, 13, 12, 743), (13, 26, 25, 12), (26, 38, 746, 25), (38, 51, 50, 746), (51, 64, 63, 50), (64, 77, 76, 63), (77, 90, 89, 76), (90, 103, 102, 89), (103, 116, 115, 102), (116, 129, 128, 115), (129, 142, 141, 128), (142, 155, 154, 141), (155, 168, 167, 154), (168, 181, 180, 167), (181, 194, 193, 180), (194, 207, 206, 193), (207, 220, 219, 206), (220, 233, 232, 219), (233, 714, 719, 232), (246, 259, 258, 245), (259, 272, 271, 258), (272, 285, 284, 271), (285, 298, 297, 284), (298, 311, 310, 297), (311, 324, 323, 310), (324, 337, 336, 323), (337, 350, 349, 336), (350, 740, 362, 349), (740, 741, 374, 362), (741, 387, 386, 374), (387, 400, 399, 386), (400, 413, 412, 399), (413, 426, 425, 412), (426, 439, 438, 425), (439, 452, 451, 438), (452, 465, 464, 451), (465, 478, 477, 464), (478, 491, 490, 477), (491, 504, 503, 490), (504, 517, 516, 503), (517, 530, 529, 516), (530, 543, 542, 529), (543, 555, 747, 542), (555, 568, 567, 747), (568, 581, 580, 567), (581, 710, 706, 580), (593, 605, 742, 745), (605, 618, 617, 742), (618, 631, 630, 617), (631, 744, 643, 630), (744, 656, 655, 643), (656, 669, 668, 655), (669, 682, 681, 668), (682, 3, 743, 681), (720, 715, 246, 245), (707, 711, 593, 745), (751, 750, 715, 720), (749, 751, 706, 710), (719, 714, 748, 749), (748, 750, 751, 749), (711, 707, 750, 748), (710, 712, 698, 719, 749), (711, 748, 714, 736, 713), (720, 699, 708, 706, 751), (715, 750, 707, 709, 737)])
me_cutrack_line_000.polygons.foreach_set('material_index', [0, 0, 0, 0, 0, 0, 0, 0, 0, 0, 0, 0, 0, 0, 0, 0, 0, 0, 0, 0, 0, 0, 0, 0, 0, 0, 0, 0, 0, 0, 0, 0, 0, 0, 0, 0, 0, 0, 0, 0, 0, 0, 0, 0, 0, 0, 0, 0, 0, 0, 0, 0, 0, 0, 0, 0, 0, 0, 0, 0, 0, 0, 0, 0, 0, 0, 0, 0, 0, 0, 0, 0, 0, 0, 0, 0, 0, 0, 0, 0, 0, 0, 0, 0, 0, 0, 0, 0, 0, 0, 0, 0, 0, 0, 0, 0, 0, 0, 0, 0, 0, 0, 0, 0, 0, 0, 0, 0, 0, 0, 0, 0, 0, 0, 0, 0, 0, 0, 0, 0, 0, 0, 0, 0, 0, 0, 0, 0, 0, 0, 0, 0, 0, 0, 0, 0, 0, 0, 0, 0, 0, 0, 0, 0, 0, 0, 0, 0, 0, 0, 0, 0, 0, 0, 0, 0, 0, 0, 0, 0, 0, 0, 0, 0, 0, 0, 0, 0, 0, 0, 0, 0, 0, 0, 0, 0, 0, 0, 0, 0, 0, 0, 0, 0, 0, 0, 0, 0, 0, 0, 0, 0, 0, 0, 0, 0, 0, 0, 0, 0, 0, 0, 0, 0, 0, 0, 0, 0, 0, 0, 0, 0, 0, 0, 0, 0, 0, 0, 0, 0, 0, 0, 0, 0, 0, 0, 0, 0, 0, 0, 0, 0, 0, 0, 0, 0, 0, 0, 0, 0, 0, 0, 0, 0, 0, 0, 0, 0, 0, 0, 0, 0, 0, 0, 0, 0, 0, 0, 0, 0, 0, 0, 0, 0, 0, 0, 0, 0, 0, 0, 0, 0, 0, 0, 0, 0, 0, 0, 0, 0, 0, 0, 0, 0, 0, 0, 0, 0, 0, 0, 0, 0, 0, 0, 0, 0, 0, 0, 0, 0, 0, 0, 0, 0, 0, 0, 0, 0, 0, 0, 0, 0, 0, 0, 0, 0, 0, 0, 0, 0, 0, 0, 0, 0, 0, 0, 0, 0, 0, 0, 0, 0, 0, 0, 0, 0, 0, 0, 0, 0, 0, 0, 0, 0, 0, 0, 0, 0, 0, 0, 0, 0, 0, 0, 0, 0, 0, 0, 0, 0, 0, 0, 0, 0, 0, 0, 0, 0, 0, 0, 0, 0, 0, 0, 0, 0, 0, 0, 0, 0, 0, 0, 0, 0, 0, 0, 0, 0, 0, 0, 0, 0, 0, 0, 0, 0, 0, 0, 0, 0, 0, 0, 0, 0, 0, 0, 0, 0, 0, 0, 0, 0, 0, 0, 0, 0, 0, 0, 0, 0, 0, 0, 0, 0, 0, 0, 0, 0, 0, 0, 0, 0, 0, 0, 0, 0, 0, 0, 0, 0, 0, 0, 0, 0, 0, 0, 0, 0, 0, 0, 0, 0, 0, 0, 0, 0, 0, 0, 0, 0, 0, 0, 0, 0, 0, 0, 0, 0, 0, 0, 0, 0, 0, 0, 0, 0, 0, 0, 0, 0, 0, 0, 0, 0, 0, 0, 0, 0, 0, 0, 0, 0, 0, 0, 0, 0, 0, 0, 0, 0, 0, 0, 0, 0, 0, 0, 0, 0, 0, 0, 0, 0, 0, 0, 0, 0, 0, 0, 0, 0, 0, 0, 0, 0, 0, 0, 0, 0, 0, 0, 0, 0, 0, 0, 0, 0, 0, 0, 0, 0, 0, 0, 0, 0, 0, 0, 0, 0, 0, 0, 0, 0, 0, 0, 0, 0, 0, 0, 0, 0, 0, 0, 0, 0, 0, 0, 0, 0, 0, 0, 0, 0, 0, 0, 0, 0, 0, 0, 0, 0, 0, 0, 0, 0, 0, 0, 0, 0, 0, 0, 0, 0, 0, 0, 0, 0, 0, 0, 0, 0, 0, 0, 0, 0, 0, 0, 0, 0, 0, 0, 0, 0, 0, 0, 0, 0, 0, 0, 0, 0, 0, 0, 0, 0, 0, 0, 0, 0, 0, 0, 0, 0, 0, 0, 0, 0, 0, 0, 0, 0, 0, 0, 0, 0, 0, 0, 0, 0, 0, 0, 0, 0, 0, 0, 0, 0, 0, 0, 0, 0, 0, 0, 0, 0, 0, 0, 0, 0, 0, 0, 0, 0, 0, 0, 0, 0, 0, 0, 0, 0, 0, 0, 1, 1, 1, 1, 1, 1, 1, 1, 1, 1, 1, 1, 1, 1, 1, 1, 1, 1, 1, 1, 1, 1, 1, 1, 1, 1, 1, 1, 1, 1, 1, 1, 1, 1, 1, 1, 1, 1, 1, 1, 1, 1, 1, 1, 1, 1, 1, 1, 1, 1, 1, 1, 1, 1, 1, 1, 1, 1, 1, 1, 1, 0, 0, 0, 0])
me_cutrack_line_000.materials.append(mat_road_material)
me_cutrack_line_000.materials.append(mat_line_material)
me_cutrack_line_000.use_remesh_preserve_volume = False
me_cutrack_line_000.use_remesh_preserve_attributes = False
me_cutrack_line_000.use_mirror_vertex_groups = False
me_cutrack_line_000.auto_texspace = False
me_cutrack_line_000.update()
me_cube = bpy.data.meshes.new('Cube')
me_cube.from_pydata([(-1.0, -1.0, -1.0), (-1.0, -1.0, 1.0), (-1.0, 1.0, -1.0), (-1.0, 1.0, 1.0), (1.0, -1.0, -1.0), (1.0, -1.0, 1.0), (1.0, 1.0, -1.0), (1.0, 1.0, 1.0)], [], [(0, 1, 3, 2), (2, 3, 7, 6), (6, 7, 5, 4), (4, 5, 1, 0), (2, 6, 4, 0), (7, 3, 1, 5)])
me_cube.materials.append(mat_line_material)
me_cube.use_remesh_preserve_volume = False
me_cube.use_remesh_preserve_attributes = False
me_cube.use_mirror_vertex_groups = False
me_cube.update()

# ---- curves / text
cu_track_profile__mesh__001 = bpy.data.curves.new('Track profile (mesh).001', 'CURVE')
cu_track_profile__mesh__001.dimensions = '3D'
_sp = cu_track_profile__mesh__001.splines.new('POLY'); _sp.points.add(14)
_sp.points.foreach_set('co', [0.025, 0.0, 4.53e-08, 0.0, 0.0, 0.0, 4.53e-08, 0.0, -0.025, 0.0, 4.53e-08, 0.0, -0.33, -6.661e-18, 4.53e-08, 0.0, -0.33, 0.1, -3.775e-08, 0.0, -0.3, 0.1, -3.775e-08, 0.0, -0.3, 0.03, -4.303e-08, 0.0, -0.025, 0.03, -4.303e-08, 0.0, -0.025, 0.03449, -2.005e-08, 0.0, 0.025, 0.03449, -2.005e-08, 0.0, 0.025, 0.03, -4.303e-08, 0.0, 0.3, 0.03, -4.303e-08, 0.0, 0.3, 0.1, -3.775e-08, 0.0, 0.33, 0.1, -3.775e-08, 0.0, 0.33, 6.661e-18, 4.53e-08, 0.0])
_sp.order_v = 0
_sp.resolution_v = 0
_sp.use_cyclic_u = True
_sp.use_smooth = False
cu_track_profile__mesh__001.use_path_clamp = True
cu_track_profile__mesh__001.bevel_resolution = 0
cu_track_profile__mesh__001.fill_mode = 'HALF'
cu_track_line_001 = bpy.data.curves.new('Track line.001', 'CURVE')
cu_track_line_001.dimensions = '3D'
_sp = cu_track_line_001.splines.new('POLY'); _sp.points.add(55)
_sp.points.foreach_set('co', [-8.6, -2.8, 0.0, 0.0, -10.0, -2.8, 0.0, 0.0, -10.12, -2.788, 0.0, 0.0, -10.23, -2.754, 0.0, 0.0, -10.33, -2.699, 0.0, 0.0, -10.42, -2.624, 0.0, 0.0, -10.5, -2.533, 0.0, 0.0, -10.55, -2.43, 0.0, 0.0, -10.59, -2.317, 0.0, 0.0, -10.6, -2.2, 0.0, 0.0, -10.6, -1.2, 0.0, 0.0, -10.59, -1.083, 0.0, 0.0, -10.55, -0.9704, 0.0, 0.0, -10.5, -0.8667, 0.0, 0.0, -10.42, -0.7757, 0.0, 0.0, -10.33, -0.7011, 0.0, 0.0, -10.23, -0.6457, 0.0, 0.0, -10.12, -0.6115, 0.0, 0.0, -10.0, -0.6, 0.0, 0.0, -6.0, -0.6, 0.0, 0.0, -5.883, -0.5885, 0.0, 0.0, -5.77, -0.5543, 0.0, 0.0, -5.667, -0.4989, 0.0, 0.0, -5.576, -0.4243, 0.0, 0.0, -5.501, -0.3333, 0.0, 0.0, -5.446, -0.2296, 0.0, 0.0, -5.412, -0.1171, 0.0, 0.0, -5.4, 5.794e-07, 0.0, 0.0, -5.4, 1.0, 0.0, 0.0, -5.412, 1.117, 0.0, 0.0, -5.446, 1.23, 0.0, 0.0, -5.501, 1.333, 0.0, 0.0, -5.576, 1.424, 0.0, 0.0, -5.667, 1.499, 0.0, 0.0, -5.77, 1.554, 0.0, 0.0, -5.883, 1.588, 0.0, 0.0, -6.0, 1.6, 0.0, 0.0, -7.4, 1.6, 0.0, 0.0, -7.517, 1.588, 0.0, 0.0, -7.63, 1.554, 0.0, 0.0, -7.733, 1.499, 0.0, 0.0, -7.824, 1.424, 0.0, 0.0, -7.899, 1.333, 0.0, 0.0, -7.954, 1.23, 0.0, 0.0, -7.988, 1.117, 0.0, 0.0, -8.0, 1.0, 0.0, 0.0, -8.0, -2.2, 0.0, 0.0, -8.012, -2.317, 0.0, 0.0, -8.046, -2.43, 0.0, 0.0, -8.101, -2.533, 0.0, 0.0, -8.176, -2.624, 0.0, 0.0, -8.267, -2.699, 0.0, 0.0, -8.37, -2.754, 0.0, 0.0, -8.483, -2.788, 0.0, 0.0, -8.6, -2.8, 0.0, 0.0, -8.717, -2.788, 0.0, 0.0])
_sp.order_v = 0
_sp.resolution_v = 0
_sp.use_endpoint_u = True
_sp.use_smooth = False
cu_track_line_001.use_path_clamp = True
cu_track_line_001.bevel_mode = 'OBJECT'
cu_track_line_001.bevel_resolution = 0
cu_track_line_001.fill_mode = 'HALF'

# ---- objects
ob_circle_005 = bpy.data.objects.new('Circle.005', me_circle_006)
ob_circle_004 = bpy.data.objects.new('Circle.004', me_circle_005)
ob_circle_003 = bpy.data.objects.new('Circle.003', me_circle_004)
ob_circle_001 = bpy.data.objects.new('Circle.001', me_circle_003)
ob_circle_002 = bpy.data.objects.new('Circle.002', me_circle_002)
ob_circle = bpy.data.objects.new('Circle', me_circle)
ob_track_profile__mesh = bpy.data.objects.new('Track profile (mesh)', me_plane_001)
ob_track_line__mesh = bpy.data.objects.new('Track line (mesh)', me_track_line__mesh)
ob_track_profile = bpy.data.objects.new('Track profile', cu_track_profile__mesh__001)
ob_track_line = bpy.data.objects.new('Track line', cu_track_line_001)
ob_plane = bpy.data.objects.new('Plane', me_plane)
ob_track = bpy.data.objects.new('Track', me_cutrack_line_000)
ob_cube = bpy.data.objects.new('Cube', me_cube)

# ---- transforms, parenting, visibility, modifiers, constraints
ob_circle_005.location = (8.0, 0.6, 0.0)
ob_circle_005.lineart.crease_threshold = 0.0
ob_circle_004.location = (8.0, 5.6, 0.0)
ob_circle_004.lineart.crease_threshold = 0.0
ob_circle_003.location = (-0.6, -5.6, 0.0)
ob_circle_003.lineart.crease_threshold = 0.0
ob_circle_001.location = (-8.0, -5.6, 0.0)
ob_circle_001.lineart.crease_threshold = 0.0
ob_circle_002.location = (0.6, 5.6, 0.0)
ob_circle_002.lineart.crease_threshold = 0.0
ob_circle.location = (-8.0, -0.6, 0.0)
ob_circle.lineart.crease_threshold = 0.0
ob_track_profile__mesh.location = (0.0, 0.0, 0.0)
ob_track_profile__mesh.rotation_euler = (1.571, 2.22e-16, 2.22e-16)
ob_track_profile__mesh.lineart.crease_threshold = 0.0
ob_track_line__mesh.location = (8.0, 0.6, 0.0)
ob_track_line__mesh.lineart.crease_threshold = 0.0
ob_track_profile.location = (0.0, 0.0, 0.0)
ob_track_profile.rotation_euler = (1.571, 2.22e-16, 2.22e-16)
ob_track_profile.lineart.crease_threshold = 0.0
ob_track_line.location = (8.0, 0.6, 0.0)
ob_track_line.lineart.crease_threshold = 0.0
ob_plane.location = (-2.697, -2.104, -0.01789)
ob_plane.scale = (0.297, 0.4205, 1.0)
ob_plane.hide_viewport = True
ob_plane.lineart.crease_threshold = 0.0
_m = ob_plane.modifiers.new('Array', 'ARRAY')
_m.count = 10
_m.constant_offset_displace = (0.0, 0.0, 0.0)
_m = ob_plane.modifiers.new('Array.001', 'ARRAY')
_m.count = 6
_m.constant_offset_displace = (0.0, 0.0, 0.0)
_m.relative_offset_displace = (0.0, 1.0, 0.0)
ob_track.location = (0.0, 0.0, 0.0)
ob_track.lineart.crease_threshold = 0.0
_vg = ob_track.vertex_groups.new(name='center line')
ob_cube.location = (0.0, 0.0, 0.0)
ob_cube.lineart.crease_threshold = 0.0
cu_track_line_001.bevel_object = ob_track_profile

# ---- collection membership
col_collection_1.objects.link(ob_circle_005)
col_collection_1.objects.link(ob_circle_004)
col_collection_1.objects.link(ob_circle_003)
col_collection_1.objects.link(ob_circle_001)
col_collection_1.objects.link(ob_circle_002)
col_collection_1.objects.link(ob_circle)
col_collection_2.objects.link(ob_track_profile__mesh)
col_collection_2.objects.link(ob_track_line__mesh)
col_collection_3.objects.link(ob_track_profile)
col_collection_3.objects.link(ob_track_line)
col_collection_5.objects.link(ob_plane)
col_collection_5.objects.link(ob_track)
col_collection_11.objects.link(ob_cube)

# ---- scene / render settings (as saved in the file)
scene.frame_start = 1; scene.frame_end = 250; scene.frame_set(1)
scene.render.engine = 'BLENDER_EEVEE_NEXT'
scene.render.resolution_percentage = 50
scene.render.dither_intensity = 0.0
scene.cycles.use_denoising = False
scene.cycles.samples = 128
scene.cycles.sampling_pattern = 'TABULATED_SOBOL'
scene.cycles.use_adaptive_sampling = False
scene.cycles.use_light_tree = False
scene.cycles.blur_glossy = 0.0
scene.cycles.sample_clamp_indirect = 0.0
scene.view_settings.view_transform = 'Standard'
bpy.context.view_layer.update()

# ---- added for rendering (the .blend has no active camera and no usable light): camera, sun
cam_auto = bpy.data.cameras.new('AutoCamera')
cam_auto.lens = 50.0
cam_auto.sensor_width = 36.0
cam_auto.clip_end = 1000.0
ob_auto_camera = bpy.data.objects.new('AutoCamera', cam_auto)
scene.collection.objects.link(ob_auto_camera)
ob_auto_camera.location = (10.4704, -18.3667, 11.8445)
ob_auto_camera.rotation_euler = (1.09748, -7.21219e-08, 0.694738)
scene.camera = ob_auto_camera
light_auto_sun = bpy.data.lights.new('AutoSun', 'SUN')
light_auto_sun.energy = 3.0
light_auto_sun.angle = 0.0523599
ob_auto_sun = bpy.data.objects.new('AutoSun', light_auto_sun)
scene.collection.objects.link(ob_auto_sun)
ob_auto_sun.rotation_euler = (0.872665, 0.174533, 0.523599)
bpy.context.view_layer.update()
